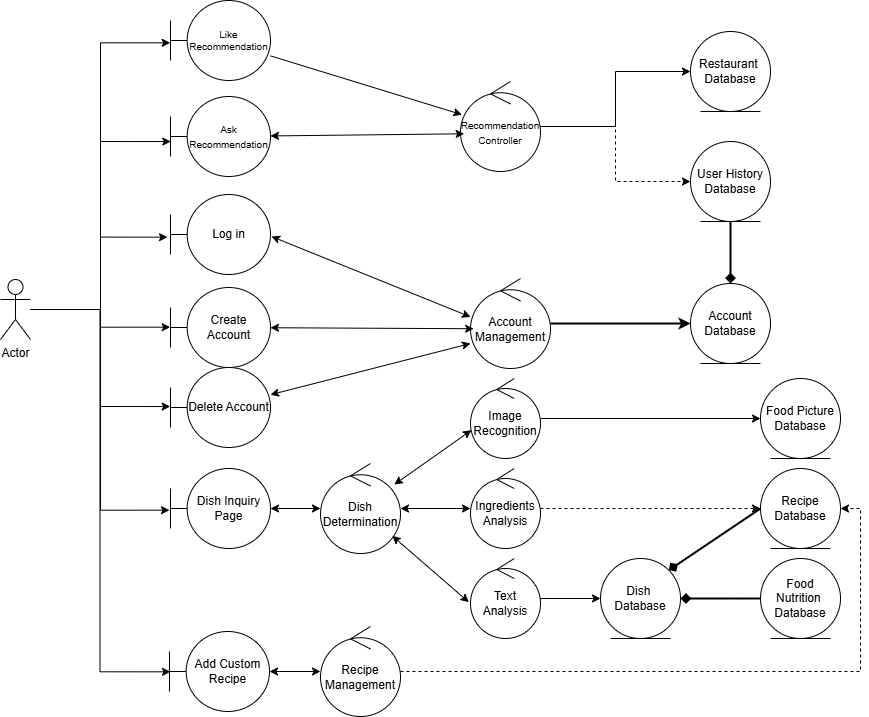

The diagram above was exported from draw.io. Its source (the exported page's mxGraphModel, read from the mxfile embedded in the PNG):
<mxGraphModel dx="1434" dy="1838" grid="1" gridSize="10" guides="1" tooltips="1" connect="1" arrows="1" fold="1" page="1" pageScale="1" pageWidth="850" pageHeight="1100" math="0" shadow="0">
  <root>
    <mxCell id="0" />
    <mxCell id="1" parent="0" />
    <mxCell id="-b4-1tUCy9BVq8vFP3Ia-1" value="Log in" style="shape=umlBoundary;whiteSpace=wrap;html=1;" parent="1" vertex="1">
      <mxGeometry x="220" y="141" width="100" height="80" as="geometry" />
    </mxCell>
    <mxCell id="-b4-1tUCy9BVq8vFP3Ia-2" value="Recipe Database" style="ellipse;shape=umlEntity;whiteSpace=wrap;html=1;" parent="1" vertex="1">
      <mxGeometry x="810" y="415" width="80" height="80" as="geometry" />
    </mxCell>
    <mxCell id="-b4-1tUCy9BVq8vFP3Ia-18" style="edgeStyle=orthogonalEdgeStyle;rounded=0;orthogonalLoop=1;jettySize=auto;html=1;entryX=0;entryY=0.5;entryDx=0;entryDy=0;" parent="1" source="-b4-1tUCy9BVq8vFP3Ia-3" target="-b4-1tUCy9BVq8vFP3Ia-4" edge="1">
      <mxGeometry relative="1" as="geometry" />
    </mxCell>
    <mxCell id="-b4-1tUCy9BVq8vFP3Ia-19" style="edgeStyle=orthogonalEdgeStyle;rounded=0;orthogonalLoop=1;jettySize=auto;html=1;entryX=0;entryY=0.5;entryDx=0;entryDy=0;dashed=1;" parent="1" source="-b4-1tUCy9BVq8vFP3Ia-3" target="-b4-1tUCy9BVq8vFP3Ia-6" edge="1">
      <mxGeometry relative="1" as="geometry" />
    </mxCell>
    <mxCell id="-b4-1tUCy9BVq8vFP3Ia-3" value="&lt;font style=&quot;font-size: 10px;&quot;&gt;Recommendation Controller&lt;/font&gt;" style="ellipse;shape=umlControl;whiteSpace=wrap;html=1;" parent="1" vertex="1">
      <mxGeometry x="510" y="28" width="80" height="90" as="geometry" />
    </mxCell>
    <mxCell id="-b4-1tUCy9BVq8vFP3Ia-4" value="Restaurant&lt;span style=&quot;background-color: transparent; color: light-dark(rgb(0, 0, 0), rgb(255, 255, 255));&quot;&gt;&amp;nbsp;&lt;/span&gt;&lt;div&gt;&lt;span style=&quot;background-color: transparent; color: light-dark(rgb(0, 0, 0), rgb(255, 255, 255));&quot;&gt;Database&lt;/span&gt;&lt;/div&gt;" style="ellipse;shape=umlEntity;whiteSpace=wrap;html=1;" parent="1" vertex="1">
      <mxGeometry x="740" y="-22" width="80" height="80" as="geometry" />
    </mxCell>
    <mxCell id="-b4-1tUCy9BVq8vFP3Ia-17" style="edgeStyle=orthogonalEdgeStyle;rounded=0;orthogonalLoop=1;jettySize=auto;html=1;exitX=0.5;exitY=0;exitDx=0;exitDy=0;entryX=0.5;entryY=1;entryDx=0;entryDy=0;startArrow=diamond;startFill=1;endArrow=none;jumpSize=12;strokeWidth=2;" parent="1" source="-b4-1tUCy9BVq8vFP3Ia-5" target="-b4-1tUCy9BVq8vFP3Ia-6" edge="1">
      <mxGeometry relative="1" as="geometry">
        <mxPoint x="780" y="198" as="sourcePoint" />
      </mxGeometry>
    </mxCell>
    <mxCell id="-b4-1tUCy9BVq8vFP3Ia-5" value="Account Database" style="ellipse;shape=umlEntity;whiteSpace=wrap;html=1;" parent="1" vertex="1">
      <mxGeometry x="740" y="230" width="80" height="80" as="geometry" />
    </mxCell>
    <mxCell id="-b4-1tUCy9BVq8vFP3Ia-6" value="User History Database" style="ellipse;shape=umlEntity;whiteSpace=wrap;html=1;" parent="1" vertex="1">
      <mxGeometry x="740" y="88" width="80" height="80" as="geometry" />
    </mxCell>
    <mxCell id="-b4-1tUCy9BVq8vFP3Ia-7" value="Food Picture Database" style="ellipse;shape=umlEntity;whiteSpace=wrap;html=1;" parent="1" vertex="1">
      <mxGeometry x="810" y="325" width="80" height="80" as="geometry" />
    </mxCell>
    <mxCell id="-b4-1tUCy9BVq8vFP3Ia-8" value="&lt;span style=&quot;background-color: transparent; color: light-dark(rgb(0, 0, 0), rgb(255, 255, 255));&quot;&gt;Food Nutrition&amp;nbsp;&lt;/span&gt;&lt;div&gt;&lt;span style=&quot;background-color: transparent; color: light-dark(rgb(0, 0, 0), rgb(255, 255, 255));&quot;&gt;Database&lt;/span&gt;&lt;/div&gt;" style="ellipse;shape=umlEntity;whiteSpace=wrap;html=1;" parent="1" vertex="1">
      <mxGeometry x="810" y="505" width="80" height="80" as="geometry" />
    </mxCell>
    <mxCell id="-b4-1tUCy9BVq8vFP3Ia-26" style="edgeStyle=orthogonalEdgeStyle;rounded=0;orthogonalLoop=1;jettySize=auto;html=1;entryX=1;entryY=0.5;entryDx=0;entryDy=0;dashed=1;" parent="1" source="-b4-1tUCy9BVq8vFP3Ia-9" target="-b4-1tUCy9BVq8vFP3Ia-2" edge="1">
      <mxGeometry relative="1" as="geometry" />
    </mxCell>
    <mxCell id="-b4-1tUCy9BVq8vFP3Ia-9" value="Recipe Management" style="ellipse;shape=umlControl;whiteSpace=wrap;html=1;" parent="1" vertex="1">
      <mxGeometry x="370" y="573" width="80" height="90" as="geometry" />
    </mxCell>
    <mxCell id="-b4-1tUCy9BVq8vFP3Ia-21" style="rounded=0;orthogonalLoop=1;jettySize=auto;html=1;startArrow=classic;startFill=1;" parent="1" source="-b4-1tUCy9BVq8vFP3Ia-10" target="-b4-1tUCy9BVq8vFP3Ia-13" edge="1">
      <mxGeometry relative="1" as="geometry" />
    </mxCell>
    <mxCell id="-b4-1tUCy9BVq8vFP3Ia-10" value="Dish Determination" style="ellipse;shape=umlControl;whiteSpace=wrap;html=1;" parent="1" vertex="1">
      <mxGeometry x="370" y="410" width="80" height="90" as="geometry" />
    </mxCell>
    <mxCell id="-b4-1tUCy9BVq8vFP3Ia-24" style="edgeStyle=orthogonalEdgeStyle;rounded=0;orthogonalLoop=1;jettySize=auto;html=1;" parent="1" source="-b4-1tUCy9BVq8vFP3Ia-11" target="-b4-1tUCy9BVq8vFP3Ia-14" edge="1">
      <mxGeometry relative="1" as="geometry" />
    </mxCell>
    <mxCell id="-b4-1tUCy9BVq8vFP3Ia-11" value="Text Analysis" style="ellipse;shape=umlControl;whiteSpace=wrap;html=1;" parent="1" vertex="1">
      <mxGeometry x="520" y="505" width="70" height="80" as="geometry" />
    </mxCell>
    <mxCell id="-b4-1tUCy9BVq8vFP3Ia-23" style="edgeStyle=orthogonalEdgeStyle;rounded=0;orthogonalLoop=1;jettySize=auto;html=1;" parent="1" source="-b4-1tUCy9BVq8vFP3Ia-12" target="-b4-1tUCy9BVq8vFP3Ia-7" edge="1">
      <mxGeometry relative="1" as="geometry" />
    </mxCell>
    <mxCell id="-b4-1tUCy9BVq8vFP3Ia-12" value="Image Recognition" style="ellipse;shape=umlControl;whiteSpace=wrap;html=1;" parent="1" vertex="1">
      <mxGeometry x="520" y="325" width="70" height="80" as="geometry" />
    </mxCell>
    <mxCell id="-b4-1tUCy9BVq8vFP3Ia-25" style="edgeStyle=orthogonalEdgeStyle;rounded=0;orthogonalLoop=1;jettySize=auto;html=1;dashed=1;" parent="1" source="-b4-1tUCy9BVq8vFP3Ia-13" target="-b4-1tUCy9BVq8vFP3Ia-2" edge="1">
      <mxGeometry relative="1" as="geometry" />
    </mxCell>
    <mxCell id="-b4-1tUCy9BVq8vFP3Ia-13" value="Ingredients Analysis" style="ellipse;shape=umlControl;whiteSpace=wrap;html=1;" parent="1" vertex="1">
      <mxGeometry x="520" y="415" width="70" height="80" as="geometry" />
    </mxCell>
    <mxCell id="-b4-1tUCy9BVq8vFP3Ia-27" style="edgeStyle=orthogonalEdgeStyle;rounded=0;orthogonalLoop=1;jettySize=auto;html=1;exitX=1;exitY=0.5;exitDx=0;exitDy=0;entryX=0;entryY=0.5;entryDx=0;entryDy=0;endArrow=none;startFill=1;startArrow=diamond;strokeWidth=2;" parent="1" source="-b4-1tUCy9BVq8vFP3Ia-14" target="-b4-1tUCy9BVq8vFP3Ia-8" edge="1">
      <mxGeometry relative="1" as="geometry" />
    </mxCell>
    <mxCell id="-b4-1tUCy9BVq8vFP3Ia-28" style="rounded=0;orthogonalLoop=1;jettySize=auto;html=1;exitX=1;exitY=0;exitDx=0;exitDy=0;entryX=0;entryY=0.5;entryDx=0;entryDy=0;startArrow=diamond;startFill=1;endArrow=none;strokeWidth=2;" parent="1" source="-b4-1tUCy9BVq8vFP3Ia-14" target="-b4-1tUCy9BVq8vFP3Ia-2" edge="1">
      <mxGeometry relative="1" as="geometry" />
    </mxCell>
    <mxCell id="-b4-1tUCy9BVq8vFP3Ia-14" value="&lt;span style=&quot;background-color: transparent; color: light-dark(rgb(0, 0, 0), rgb(255, 255, 255));&quot;&gt;Dish&amp;nbsp;&lt;/span&gt;&lt;div&gt;&lt;span style=&quot;background-color: transparent; color: light-dark(rgb(0, 0, 0), rgb(255, 255, 255));&quot;&gt;Database&lt;/span&gt;&lt;/div&gt;" style="ellipse;shape=umlEntity;whiteSpace=wrap;html=1;" parent="1" vertex="1">
      <mxGeometry x="650" y="505" width="80" height="80" as="geometry" />
    </mxCell>
    <mxCell id="-b4-1tUCy9BVq8vFP3Ia-16" style="edgeStyle=orthogonalEdgeStyle;rounded=0;orthogonalLoop=1;jettySize=auto;html=1;strokeWidth=2;" parent="1" source="-b4-1tUCy9BVq8vFP3Ia-15" target="-b4-1tUCy9BVq8vFP3Ia-5" edge="1">
      <mxGeometry relative="1" as="geometry" />
    </mxCell>
    <mxCell id="-b4-1tUCy9BVq8vFP3Ia-15" value="&lt;div&gt;Account Management&lt;/div&gt;" style="ellipse;shape=umlControl;whiteSpace=wrap;html=1;align=center;" parent="1" vertex="1">
      <mxGeometry x="520" y="225" width="80" height="90" as="geometry" />
    </mxCell>
    <mxCell id="-b4-1tUCy9BVq8vFP3Ia-20" style="rounded=0;orthogonalLoop=1;jettySize=auto;html=1;entryX=0.014;entryY=0.646;entryDx=0;entryDy=0;entryPerimeter=0;startArrow=classic;startFill=1;" parent="1" source="-b4-1tUCy9BVq8vFP3Ia-10" target="-b4-1tUCy9BVq8vFP3Ia-12" edge="1">
      <mxGeometry relative="1" as="geometry" />
    </mxCell>
    <mxCell id="-b4-1tUCy9BVq8vFP3Ia-22" style="rounded=0;orthogonalLoop=1;jettySize=auto;html=1;entryX=-0.024;entryY=0.546;entryDx=0;entryDy=0;entryPerimeter=0;startArrow=classic;startFill=1;" parent="1" source="-b4-1tUCy9BVq8vFP3Ia-10" target="-b4-1tUCy9BVq8vFP3Ia-11" edge="1">
      <mxGeometry relative="1" as="geometry" />
    </mxCell>
    <mxCell id="-b4-1tUCy9BVq8vFP3Ia-29" style="rounded=0;orthogonalLoop=1;jettySize=auto;html=1;entryX=0.001;entryY=0.427;entryDx=0;entryDy=0;entryPerimeter=0;startArrow=classic;startFill=1;exitX=1.01;exitY=0.525;exitDx=0;exitDy=0;exitPerimeter=0;" parent="1" source="-b4-1tUCy9BVq8vFP3Ia-1" target="-b4-1tUCy9BVq8vFP3Ia-15" edge="1">
      <mxGeometry relative="1" as="geometry">
        <mxPoint x="339" y="285" as="sourcePoint" />
        <mxPoint x="425" y="230" as="targetPoint" />
      </mxGeometry>
    </mxCell>
    <mxCell id="-b4-1tUCy9BVq8vFP3Ia-31" value="Create Account" style="shape=umlBoundary;whiteSpace=wrap;html=1;" parent="1" vertex="1">
      <mxGeometry x="220" y="234" width="100" height="80" as="geometry" />
    </mxCell>
    <mxCell id="-b4-1tUCy9BVq8vFP3Ia-32" value="Delete Account" style="shape=umlBoundary;whiteSpace=wrap;html=1;" parent="1" vertex="1">
      <mxGeometry x="220" y="314" width="100" height="80" as="geometry" />
    </mxCell>
    <mxCell id="-b4-1tUCy9BVq8vFP3Ia-39" value="" style="edgeStyle=orthogonalEdgeStyle;rounded=0;orthogonalLoop=1;jettySize=auto;html=1;startArrow=classic;startFill=1;" parent="1" source="-b4-1tUCy9BVq8vFP3Ia-34" target="-b4-1tUCy9BVq8vFP3Ia-9" edge="1">
      <mxGeometry relative="1" as="geometry" />
    </mxCell>
    <mxCell id="-b4-1tUCy9BVq8vFP3Ia-34" value="Add Custom Recipe" style="shape=umlBoundary;whiteSpace=wrap;html=1;" parent="1" vertex="1">
      <mxGeometry x="219" y="578" width="100" height="80" as="geometry" />
    </mxCell>
    <mxCell id="-b4-1tUCy9BVq8vFP3Ia-41" value="" style="edgeStyle=orthogonalEdgeStyle;rounded=0;orthogonalLoop=1;jettySize=auto;html=1;startArrow=classic;startFill=1;" parent="1" source="-b4-1tUCy9BVq8vFP3Ia-35" target="-b4-1tUCy9BVq8vFP3Ia-10" edge="1">
      <mxGeometry relative="1" as="geometry" />
    </mxCell>
    <mxCell id="-b4-1tUCy9BVq8vFP3Ia-35" value="Dish Inquiry Page" style="shape=umlBoundary;whiteSpace=wrap;html=1;" parent="1" vertex="1">
      <mxGeometry x="220" y="415" width="100" height="80" as="geometry" />
    </mxCell>
    <mxCell id="-b4-1tUCy9BVq8vFP3Ia-36" value="&lt;font style=&quot;font-size: 10px;&quot;&gt;Ask Recommendation&lt;/font&gt;" style="shape=umlBoundary;whiteSpace=wrap;html=1;" parent="1" vertex="1">
      <mxGeometry x="220" y="43" width="100" height="80" as="geometry" />
    </mxCell>
    <mxCell id="-b4-1tUCy9BVq8vFP3Ia-47" style="rounded=0;orthogonalLoop=1;jettySize=auto;html=1;" parent="1" source="-b4-1tUCy9BVq8vFP3Ia-37" target="-b4-1tUCy9BVq8vFP3Ia-3" edge="1">
      <mxGeometry relative="1" as="geometry">
        <mxPoint x="510" y="60" as="targetPoint" />
      </mxGeometry>
    </mxCell>
    <mxCell id="-b4-1tUCy9BVq8vFP3Ia-37" value="Like Recommendation" style="shape=umlBoundary;whiteSpace=wrap;html=1;fontSize=10;" parent="1" vertex="1">
      <mxGeometry x="220" y="-53" width="100" height="80" as="geometry" />
    </mxCell>
    <mxCell id="-b4-1tUCy9BVq8vFP3Ia-42" style="rounded=0;orthogonalLoop=1;jettySize=auto;html=1;startArrow=classic;startFill=1;" parent="1" source="-b4-1tUCy9BVq8vFP3Ia-32" edge="1">
      <mxGeometry relative="1" as="geometry">
        <mxPoint x="520" y="290" as="targetPoint" />
      </mxGeometry>
    </mxCell>
    <mxCell id="-b4-1tUCy9BVq8vFP3Ia-43" style="rounded=0;orthogonalLoop=1;jettySize=auto;html=1;entryX=0.04;entryY=0.558;entryDx=0;entryDy=0;entryPerimeter=0;startArrow=classic;startFill=1;" parent="1" source="-b4-1tUCy9BVq8vFP3Ia-31" target="-b4-1tUCy9BVq8vFP3Ia-15" edge="1">
      <mxGeometry relative="1" as="geometry" />
    </mxCell>
    <mxCell id="-b4-1tUCy9BVq8vFP3Ia-46" style="rounded=0;orthogonalLoop=1;jettySize=auto;html=1;entryX=0.046;entryY=0.581;entryDx=0;entryDy=0;entryPerimeter=0;startArrow=classic;startFill=1;" parent="1" source="-b4-1tUCy9BVq8vFP3Ia-36" target="-b4-1tUCy9BVq8vFP3Ia-3" edge="1">
      <mxGeometry relative="1" as="geometry" />
    </mxCell>
    <mxCell id="-b4-1tUCy9BVq8vFP3Ia-48" value="Actor" style="shape=umlActor;verticalLabelPosition=bottom;verticalAlign=top;html=1;outlineConnect=0;" parent="1" vertex="1">
      <mxGeometry x="50" y="226" width="30" height="60" as="geometry" />
    </mxCell>
    <mxCell id="-b4-1tUCy9BVq8vFP3Ia-49" style="rounded=0;orthogonalLoop=1;jettySize=auto;html=1;entryX=-0.003;entryY=0.529;entryDx=0;entryDy=0;entryPerimeter=0;edgeStyle=orthogonalEdgeStyle;" parent="1" source="-b4-1tUCy9BVq8vFP3Ia-48" target="-b4-1tUCy9BVq8vFP3Ia-37" edge="1">
      <mxGeometry relative="1" as="geometry" />
    </mxCell>
    <mxCell id="-b4-1tUCy9BVq8vFP3Ia-50" style="edgeStyle=orthogonalEdgeStyle;rounded=0;orthogonalLoop=1;jettySize=auto;html=1;entryX=0.003;entryY=0.563;entryDx=0;entryDy=0;entryPerimeter=0;" parent="1" source="-b4-1tUCy9BVq8vFP3Ia-48" target="-b4-1tUCy9BVq8vFP3Ia-36" edge="1">
      <mxGeometry relative="1" as="geometry" />
    </mxCell>
    <mxCell id="-b4-1tUCy9BVq8vFP3Ia-52" style="edgeStyle=orthogonalEdgeStyle;rounded=0;orthogonalLoop=1;jettySize=auto;html=1;entryX=-0.03;entryY=0.533;entryDx=0;entryDy=0;entryPerimeter=0;" parent="1" source="-b4-1tUCy9BVq8vFP3Ia-48" target="-b4-1tUCy9BVq8vFP3Ia-1" edge="1">
      <mxGeometry relative="1" as="geometry">
        <Array as="points">
          <mxPoint x="150" y="256" />
          <mxPoint x="150" y="184" />
        </Array>
      </mxGeometry>
    </mxCell>
    <mxCell id="-b4-1tUCy9BVq8vFP3Ia-53" style="edgeStyle=orthogonalEdgeStyle;rounded=0;orthogonalLoop=1;jettySize=auto;html=1;entryX=-0.003;entryY=0.496;entryDx=0;entryDy=0;entryPerimeter=0;" parent="1" source="-b4-1tUCy9BVq8vFP3Ia-48" target="-b4-1tUCy9BVq8vFP3Ia-31" edge="1">
      <mxGeometry relative="1" as="geometry" />
    </mxCell>
    <mxCell id="-b4-1tUCy9BVq8vFP3Ia-54" style="edgeStyle=orthogonalEdgeStyle;rounded=0;orthogonalLoop=1;jettySize=auto;html=1;entryX=-0.003;entryY=0.488;entryDx=0;entryDy=0;entryPerimeter=0;" parent="1" source="-b4-1tUCy9BVq8vFP3Ia-48" target="-b4-1tUCy9BVq8vFP3Ia-32" edge="1">
      <mxGeometry relative="1" as="geometry" />
    </mxCell>
    <mxCell id="-b4-1tUCy9BVq8vFP3Ia-55" style="edgeStyle=orthogonalEdgeStyle;rounded=0;orthogonalLoop=1;jettySize=auto;html=1;entryX=-0.01;entryY=0.521;entryDx=0;entryDy=0;entryPerimeter=0;" parent="1" source="-b4-1tUCy9BVq8vFP3Ia-48" target="-b4-1tUCy9BVq8vFP3Ia-35" edge="1">
      <mxGeometry relative="1" as="geometry" />
    </mxCell>
    <mxCell id="-b4-1tUCy9BVq8vFP3Ia-56" style="edgeStyle=orthogonalEdgeStyle;rounded=0;orthogonalLoop=1;jettySize=auto;html=1;entryX=0.01;entryY=0.504;entryDx=0;entryDy=0;entryPerimeter=0;" parent="1" source="-b4-1tUCy9BVq8vFP3Ia-48" target="-b4-1tUCy9BVq8vFP3Ia-34" edge="1">
      <mxGeometry relative="1" as="geometry" />
    </mxCell>
  </root>
</mxGraphModel>